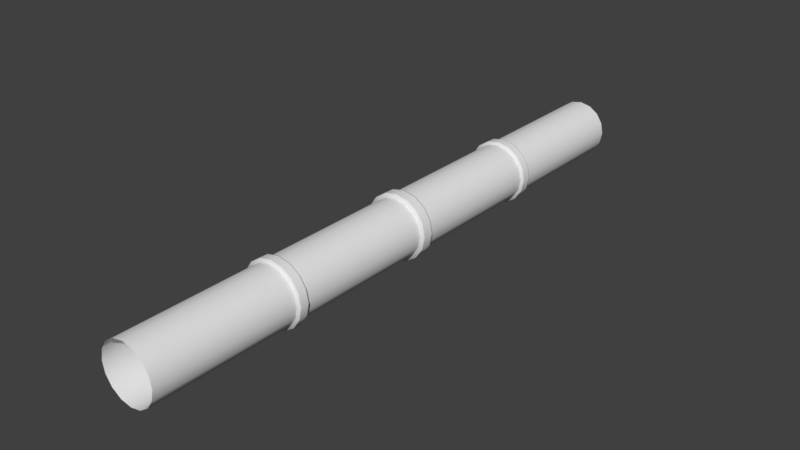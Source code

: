 # Source: Pipe.blend  (saved by Blender 2.79.0; exported with 4.5.12 LTS)
import bpy
from mathutils import Matrix  # noqa: F401  (used for matrix-valued properties, if any)

bpy.ops.wm.read_factory_settings(use_empty=True)
scene = bpy.context.scene
scene.name = 'Scene'

# ---- collections
col_collection_1 = bpy.data.collections.new('Collection 1'); scene.collection.children.link(col_collection_1)

# ---- world
world_world = bpy.data.worlds.new('World'); scene.world = world_world
world_world.color = (0.05088, 0.05088, 0.05088)
world_world.use_sun_shadow = False
world_world.sun_shadow_jitter_overblur = 0.0
world_world.cycles.sampling_method = 'MANUAL'

# ---- meshes
me_cylinder = bpy.data.meshes.new('Cylinder')
me_cylinder.from_pydata([(-0.2296, -2.96, -0.5543), (4.098e-08, 0.04, -0.6), (-0.4243, -2.96, -0.4243), (0.2296, 0.04, -0.5543), (-0.5543, -2.96, -0.2296), (0.4243, 0.04, -0.4243), (-0.6, -2.96, -7.525e-08), (0.5543, 0.04, -0.2296), (-0.5543, -2.96, 0.2296), (0.6, 0.04, -3.725e-09), (-0.4243, -2.96, 0.4243), (0.5543, 0.04, 0.2296), (-0.2296, -2.96, 0.5543), (0.4243, 0.04, 0.4243), (1.316e-07, -2.96, 0.6), (0.2296, 0.04, 0.5543), (0.2296, -2.96, 0.5543), (1.316e-07, 0.04, 0.6), (0.4243, -2.96, 0.4243), (-0.2296, 0.04, 0.5543), (0.5543, -2.96, 0.2296), (-0.4243, 0.04, 0.4243), (0.6, -2.96, -3.725e-09), (-0.5543, 0.04, 0.2296), (0.5543, -2.96, -0.2296), (-0.6, 0.04, -7.525e-08), (0.4243, -2.96, -0.4243), (-0.5543, 0.04, -0.2296), (0.2296, -2.96, -0.5543), (-0.4243, 0.04, -0.4243), (4.098e-08, -2.96, -0.6), (-0.2296, 0.04, -0.5543), (3.53e-08, 0.04, -0.6762), (0.2588, 0.04, -0.6247), (0.4782, 0.04, -0.4782), (0.6247, 0.04, -0.2588), (0.6762, 0.04, 1.007e-09), (0.6247, 0.04, 0.2588), (0.4782, 0.04, 0.4782), (0.2588, 0.04, 0.6247), (1.374e-07, 0.04, 0.6762), (-0.2588, 0.04, 0.6247), (-0.4782, 0.04, 0.4782), (-0.6247, 0.04, 0.2588), (-0.6762, 0.04, -7.96e-08), (-0.6247, 0.04, -0.2588), (-0.4782, 0.04, -0.4782), (-0.2588, 0.04, -0.6247), (3.53e-08, 0.2832, -0.6762), (0.2588, 0.2832, -0.6247), (0.4782, 0.2832, -0.4782), (0.6247, 0.2832, -0.2588), (0.6762, 0.2832, 1.007e-09), (0.6247, 0.2832, 0.2588), (0.4782, 0.2832, 0.4782), (0.2588, 0.2832, 0.6247), (1.374e-07, 0.2832, 0.6762), (-0.2588, 0.2832, 0.6247), (-0.4782, 0.2832, 0.4782), (-0.6247, 0.2832, 0.2588), (-0.6762, 0.2832, -7.96e-08), (-0.6247, 0.2832, -0.2588), (-0.4782, 0.2832, -0.4782), (-0.2588, 0.2832, -0.6247), (4.314e-08, 0.2832, -0.5999), (0.2296, 0.2832, -0.5543), (0.4242, 0.2832, -0.4242), (0.5543, 0.2832, -0.2296), (0.5999, 0.2832, -4.358e-09), (0.5543, 0.2832, 0.2296), (0.4242, 0.2832, 0.4242), (0.2296, 0.2832, 0.5543), (1.337e-07, 0.2832, 0.5999), (-0.2296, 0.2832, 0.5543), (-0.4242, 0.2832, 0.4242), (-0.5543, 0.2832, 0.2296), (-0.5999, 0.2832, -7.588e-08), (-0.5543, 0.2832, -0.2296), (-0.4242, 0.2832, -0.4242), (-0.2296, 0.2832, -0.5543), (4.314e-08, 3.283, -0.5999), (0.2296, 3.283, -0.5543), (0.4242, 3.283, -0.4242), (0.5543, 3.283, -0.2296), (0.5999, 3.283, -4.358e-09), (0.5543, 3.283, 0.2296), (0.4242, 3.283, 0.4242), (0.2296, 3.283, 0.5543), (1.337e-07, 3.283, 0.5999), (-0.2296, 3.283, 0.5543), (-0.4242, 3.283, 0.4242), (-0.5543, 3.283, 0.2296), (-0.5999, 3.283, -7.588e-08), (-0.5543, 3.283, -0.2296), (-0.4242, 3.283, -0.4242), (-0.2296, 3.283, -0.5543), (-0.2526, -2.96, -0.6098), (-0.4667, -2.96, -0.4667), (-0.6098, -2.96, -0.2526), (-0.66, -2.96, -7.868e-08), (-0.6098, -2.96, 0.2526), (-0.4667, -2.96, 0.4667), (-0.2526, -2.96, 0.6098), (1.361e-07, -2.96, 0.66), (0.2526, -2.96, 0.6098), (0.4667, -2.96, 0.4667), (0.6098, -2.96, 0.2526), (0.66, -2.96, 0.0), (0.6098, -2.96, -0.2526), (0.4667, -2.96, -0.4667), (0.2526, -2.96, -0.6098), (3.644e-08, -2.96, -0.66), (-0.2526, -3.16, -0.6098), (-0.4667, -3.16, -0.4667), (-0.6098, -3.16, -0.2526), (-0.66, -3.16, -7.868e-08), (-0.6098, -3.16, 0.2526), (-0.4667, -3.16, 0.4667), (-0.2526, -3.16, 0.6098), (1.361e-07, -3.16, 0.66), (0.2526, -3.16, 0.6098), (0.4667, -3.16, 0.4667), (0.6098, -3.16, 0.2526), (0.66, -3.16, 0.0), (0.6098, -3.16, -0.2526), (0.4667, -3.16, -0.4667), (0.2526, -3.16, -0.6098), (3.644e-08, -3.16, -0.66), (3.767e-08, 3.283, -0.6599), (0.2525, 3.283, -0.6097), (0.4666, 3.283, -0.4666), (0.6097, 3.283, -0.2525), (0.6599, 3.283, -3.231e-10), (0.6097, 3.283, 0.2525), (0.4666, 3.283, 0.4666), (0.2525, 3.283, 0.6097), (1.373e-07, 3.283, 0.6599), (-0.2525, 3.283, 0.6097), (-0.4666, 3.283, 0.4666), (-0.6097, 3.283, 0.2525), (-0.6599, 3.283, -7.899e-08), (-0.6097, 3.283, -0.2525), (-0.4666, 3.283, -0.4666), (-0.2525, 3.283, -0.6097), (3.767e-08, 3.483, -0.6599), (0.2525, 3.483, -0.6097), (0.4666, 3.483, -0.4666), (0.6097, 3.483, -0.2525), (0.6599, 3.483, -3.231e-10), (0.6097, 3.483, 0.2525), (0.4666, 3.483, 0.4666), (0.2525, 3.483, 0.6097), (1.373e-07, 3.483, 0.6599), (-0.2525, 3.483, 0.6097), (-0.4666, 3.483, 0.4666), (-0.6097, 3.483, 0.2525), (-0.6599, 3.483, -7.899e-08), (-0.6097, 3.483, -0.2525), (-0.4666, 3.483, -0.4666), (-0.2525, 3.483, -0.6097), (4.638e-08, 3.483, -0.5939), (0.2273, 3.483, -0.5487), (0.42, 3.483, -0.42), (0.5487, 3.483, -0.2273), (0.5939, 3.483, -5.134e-09), (0.5487, 3.483, 0.2273), (0.42, 3.483, 0.42), (0.2273, 3.483, 0.5487), (1.361e-07, 3.483, 0.5939), (-0.2273, 3.483, 0.5487), (-0.42, 3.483, 0.42), (-0.5487, 3.483, 0.2273), (-0.5939, 3.483, -7.594e-08), (-0.5487, 3.483, -0.2273), (-0.42, 3.483, -0.42), (-0.2273, 3.483, -0.5487), (4.638e-08, 6.483, -0.5939), (0.2273, 6.483, -0.5487), (0.42, 6.483, -0.42), (0.5487, 6.483, -0.2273), (0.5939, 6.483, -5.134e-09), (0.5487, 6.483, 0.2273), (0.42, 6.483, 0.42), (0.2273, 6.483, 0.5487), (1.361e-07, 6.483, 0.5939), (-0.2273, 6.483, 0.5487), (-0.42, 6.483, 0.42), (-0.5487, 6.483, 0.2273), (-0.5939, 6.483, -7.594e-08), (-0.5487, 6.483, -0.2273), (-0.42, 6.483, -0.42), (-0.2273, 6.483, -0.5487), (-0.2273, -3.16, -0.5488), (-0.42, -3.16, -0.42), (-0.5488, -3.16, -0.2273), (-0.594, -3.16, -7.528e-08), (-0.5488, -3.16, 0.2273), (-0.42, -3.16, 0.42), (-0.2273, -3.16, 0.5488), (1.33e-07, -3.16, 0.594), (0.2273, -3.16, 0.5488), (0.42, -3.16, 0.42), (0.5488, -3.16, 0.2273), (0.594, -3.16, -4.47e-09), (0.5488, -3.16, -0.2273), (0.42, -3.16, -0.42), (0.2273, -3.16, -0.5488), (4.327e-08, -3.16, -0.594), (-0.2273, -6.16, -0.5488), (-0.42, -6.16, -0.42), (-0.5488, -6.16, -0.2273), (-0.594, -6.16, -7.528e-08), (-0.5488, -6.16, 0.2273), (-0.42, -6.16, 0.42), (-0.2273, -6.16, 0.5488), (1.33e-07, -6.16, 0.594), (0.2273, -6.16, 0.5488), (0.42, -6.16, 0.42), (0.5488, -6.16, 0.2273), (0.594, -6.16, -4.47e-09), (0.5488, -6.16, -0.2273), (0.42, -6.16, -0.42), (0.2273, -6.16, -0.5488), (4.327e-08, -6.16, -0.594), (0.2273, -3.181, 0.5488), (0.42, -3.181, 0.42), (-0.42, -3.181, -0.42), (-0.5488, -3.181, -0.2273), (0.5488, -3.181, 0.2273), (-0.594, -3.181, -7.528e-08), (0.594, -3.181, -4.47e-09), (-0.5488, -3.181, 0.2273), (0.5488, -3.181, -0.2273), (-0.42, -3.181, 0.42), (0.42, -3.181, -0.42), (-0.2273, -3.181, 0.5488), (0.2273, -3.181, -0.5488), (1.33e-07, -3.181, 0.594), (4.327e-08, -3.181, -0.594), (-0.2273, -3.181, -0.5488), (0.6, -2.934, -3.725e-09), (-0.5543, -2.934, 0.2296), (0.4243, -2.934, 0.4243), (-0.6, -2.934, -7.525e-08), (-0.5543, -2.934, -0.2296), (4.098e-08, -2.934, -0.6), (0.2296, -2.934, -0.5543), (0.2296, -2.934, 0.5543), (1.316e-07, -2.934, 0.6), (0.4243, -2.934, -0.4243), (0.5543, -2.934, -0.2296), (-0.4243, -2.934, -0.4243), (-0.2296, -2.934, -0.5543), (-0.2296, -2.934, 0.5543), (-0.4243, -2.934, 0.4243), (0.5543, -2.934, 0.2296), (-0.2526, -3.14, -0.6098), (-0.4667, -3.14, -0.4667), (0.2526, -3.14, 0.6098), (0.4667, -3.14, 0.4667), (-0.6098, -3.14, -0.2526), (0.6098, -3.14, 0.2526), (-0.66, -3.14, -7.868e-08), (0.66, -3.14, 0.0), (-0.6098, -3.14, 0.2526), (0.6098, -3.14, -0.2526), (-0.4667, -3.14, 0.4667), (0.4667, -3.14, -0.4667), (-0.2526, -3.14, 0.6098), (0.2526, -3.14, -0.6098), (1.361e-07, -3.14, 0.66), (3.644e-08, -3.14, -0.66), (-0.4667, -2.98, -0.4667), (0.4667, -2.98, 0.4667), (-0.6098, -2.98, -0.2526), (0.6098, -2.98, 0.2526), (-0.66, -2.98, -7.868e-08), (0.66, -2.98, 0.0), (-0.6098, -2.98, 0.2526), (0.6098, -2.98, -0.2526), (-0.4667, -2.98, 0.4667), (0.4667, -2.98, -0.4667), (-0.2526, -2.98, 0.6098), (0.2526, -2.98, -0.6098), (1.361e-07, -2.98, 0.66), (-0.2526, -2.98, -0.6098), (0.2526, -2.98, 0.6098), (3.644e-08, -2.98, -0.66), (-0.6247, 0.06373, 0.2588), (-0.6762, 0.06373, -7.96e-08), (0.6762, 0.06373, 1.007e-09), (0.6247, 0.06373, 0.2588), (-0.6247, 0.06373, -0.2588), (0.4782, 0.06373, 0.4782), (-0.4782, 0.06373, -0.4782), (0.2588, 0.06373, 0.6247), (-0.2588, 0.06373, -0.6247), (1.374e-07, 0.06373, 0.6762), (3.53e-08, 0.06373, -0.6762), (0.2588, 0.06373, -0.6247), (-0.2588, 0.06373, 0.6247), (0.4782, 0.06373, -0.4782), (-0.4782, 0.06373, 0.4782), (0.6247, 0.06373, -0.2588), (-0.6247, 0.2595, 0.2588), (0.6762, 0.2595, 1.007e-09), (3.53e-08, 0.2595, -0.6762), (-0.6762, 0.2595, -7.96e-08), (0.6247, 0.2595, 0.2588), (-0.6247, 0.2595, -0.2588), (0.4782, 0.2595, 0.4782), (-0.4782, 0.2595, -0.4782), (0.2588, 0.2595, 0.6247), (-0.2588, 0.2595, -0.6247), (1.374e-07, 0.2595, 0.6762), (0.2588, 0.2595, -0.6247), (-0.2588, 0.2595, 0.6247), (0.4782, 0.2595, -0.4782), (-0.4782, 0.2595, 0.4782), (0.6247, 0.2595, -0.2588), (0.4242, 0.3155, 0.4242), (0.2296, 0.3155, 0.5543), (-0.4242, 0.3155, -0.4242), (-0.2296, 0.3155, -0.5543), (1.337e-07, 0.3155, 0.5999), (4.314e-08, 0.3155, -0.5999), (0.2296, 0.3155, -0.5543), (-0.2296, 0.3155, 0.5543), (0.4242, 0.3155, -0.4242), (-0.4242, 0.3155, 0.4242), (0.5543, 0.3155, -0.2296), (-0.5543, 0.3155, 0.2296), (0.5999, 0.3155, -4.358e-09), (-0.5999, 0.3155, -7.588e-08), (0.5543, 0.3155, 0.2296), (-0.5543, 0.3155, -0.2296), (-0.6, 0.01361, -7.525e-08), (4.098e-08, 0.01361, -0.6), (0.2296, 0.01361, 0.5543), (0.4243, 0.01361, -0.4243), (-0.4243, 0.01361, -0.4243), (-0.2296, 0.01361, 0.5543), (0.5543, 0.01361, 0.2296), (0.6, 0.01361, -3.725e-09), (-0.5543, 0.01361, 0.2296), (0.4243, 0.01361, 0.4243), (-0.5543, 0.01361, -0.2296), (0.2296, 0.01361, -0.5543), (1.316e-07, 0.01361, 0.6), (0.5543, 0.01361, -0.2296), (-0.2296, 0.01361, -0.5543), (-0.4243, 0.01361, 0.4243), (0.4242, 3.268, 0.4242), (-0.4242, 3.268, -0.4242), (4.314e-08, 3.268, -0.5999), (0.2296, 3.268, 0.5543), (-0.2296, 3.268, -0.5543), (1.337e-07, 3.268, 0.5999), (0.2296, 3.268, -0.5543), (-0.2296, 3.268, 0.5543), (0.4242, 3.268, -0.4242), (-0.4242, 3.268, 0.4242), (0.5543, 3.268, -0.2296), (-0.5543, 3.268, 0.2296), (0.5999, 3.268, -4.358e-09), (-0.5999, 3.268, -7.588e-08), (0.5543, 3.268, 0.2296), (-0.5543, 3.268, -0.2296), (-0.42, 3.502, -0.42), (-0.2273, 3.502, -0.5487), (0.2273, 3.502, 0.5487), (1.361e-07, 3.502, 0.5939), (4.638e-08, 3.502, -0.5939), (0.2273, 3.502, -0.5487), (-0.2273, 3.502, 0.5487), (0.42, 3.502, -0.42), (-0.42, 3.502, 0.42), (0.5487, 3.502, -0.2273), (-0.5487, 3.502, 0.2273), (0.5939, 3.502, -5.134e-09), (-0.5939, 3.502, -7.594e-08), (0.5487, 3.502, 0.2273), (-0.5487, 3.502, -0.2273), (0.42, 3.502, 0.42), (-0.6097, 3.3, 0.2525), (-0.6599, 3.3, -7.899e-08), (0.6599, 3.3, -3.231e-10), (0.6097, 3.3, 0.2525), (-0.6097, 3.3, -0.2525), (0.4666, 3.3, 0.4666), (-0.4666, 3.3, -0.4666), (0.2525, 3.3, 0.6097), (-0.2525, 3.3, -0.6097), (1.373e-07, 3.3, 0.6599), (3.767e-08, 3.3, -0.6599), (0.2525, 3.3, -0.6097), (-0.2525, 3.3, 0.6097), (0.4666, 3.3, -0.4666), (-0.4666, 3.3, 0.4666), (0.6097, 3.3, -0.2525), (-0.6097, 3.468, 0.2525), (0.6599, 3.468, -3.231e-10), (3.767e-08, 3.468, -0.6599), (-0.6599, 3.468, -7.899e-08), (0.6097, 3.468, 0.2525), (-0.6097, 3.468, -0.2525), (0.4666, 3.468, 0.4666), (-0.4666, 3.468, -0.4666), (0.2525, 3.468, 0.6097), (-0.2525, 3.468, -0.6097), (1.373e-07, 3.468, 0.6599), (0.2525, 3.468, -0.6097), (-0.2525, 3.468, 0.6097), (0.4666, 3.468, -0.4666), (-0.4666, 3.468, 0.4666), (0.6097, 3.468, -0.2525)], [], [(240, 255, 20, 22), (242, 247, 16, 18), (246, 249, 26, 28), (244, 251, 2, 4), (248, 253, 12, 14), (250, 240, 22, 24), (252, 245, 30, 0), (254, 241, 8, 10), (255, 242, 18, 20), (243, 244, 4, 6), (245, 246, 28, 30), (247, 248, 14, 16), (249, 250, 24, 26), (251, 252, 0, 2), (31, 29, 46, 47), (253, 254, 10, 12), (241, 243, 6, 8), (21, 19, 41, 42), (7, 5, 34, 35), (17, 15, 39, 40), (3, 1, 32, 33), (27, 25, 44, 45), (13, 11, 37, 38), (23, 21, 42, 43), (1, 31, 47, 32), (9, 7, 35, 36), (19, 17, 40, 41), (29, 27, 45, 46), (5, 3, 33, 34), (15, 13, 38, 39), (25, 23, 43, 44), (11, 9, 36, 37), (307, 304, 59, 60), (308, 305, 52, 53), (309, 307, 60, 61), (310, 308, 53, 54), (311, 309, 61, 62), (312, 310, 54, 55), (313, 311, 62, 63), (314, 312, 55, 56), (315, 306, 48, 49), (306, 313, 63, 48), (316, 314, 56, 57), (317, 315, 49, 50), (318, 316, 57, 58), (319, 317, 50, 51), (304, 318, 58, 59), (305, 319, 51, 52), (50, 49, 65, 66), (58, 57, 73, 74), (51, 50, 66, 67), (59, 58, 74, 75), (52, 51, 67, 68), (60, 59, 75, 76), (53, 52, 68, 69), (61, 60, 76, 77), (54, 53, 69, 70), (62, 61, 77, 78), (55, 54, 70, 71), (63, 62, 78, 79), (56, 55, 71, 72), (49, 48, 64, 65), (48, 63, 79, 64), (57, 56, 72, 73), (355, 352, 86, 87), (356, 353, 94, 95), (357, 355, 87, 88), (358, 354, 80, 81), (354, 356, 95, 80), (359, 357, 88, 89), (360, 358, 81, 82), (361, 359, 89, 90), (362, 360, 82, 83), (363, 361, 90, 91), (364, 362, 83, 84), (365, 363, 91, 92), (366, 364, 84, 85), (367, 365, 92, 93), (352, 366, 85, 86), (353, 367, 93, 94), (0, 30, 111, 96), (20, 18, 105, 106), (10, 8, 100, 101), (30, 28, 110, 111), (12, 10, 101, 102), (2, 0, 96, 97), (22, 20, 106, 107), (4, 2, 97, 98), (24, 22, 107, 108), (14, 12, 102, 103), (16, 14, 103, 104), (6, 4, 98, 99), (26, 24, 108, 109), (8, 6, 99, 100), (28, 26, 109, 110), (18, 16, 104, 105), (257, 256, 112, 113), (259, 258, 120, 121), (260, 257, 113, 114), (261, 259, 121, 122), (262, 260, 114, 115), (263, 261, 122, 123), (264, 262, 115, 116), (265, 263, 123, 124), (266, 264, 116, 117), (267, 265, 124, 125), (268, 266, 117, 118), (269, 267, 125, 126), (270, 268, 118, 119), (256, 271, 127, 112), (271, 269, 126, 127), (258, 270, 119, 120), (92, 91, 139, 140), (85, 84, 132, 133), (93, 92, 140, 141), (86, 85, 133, 134), (94, 93, 141, 142), (87, 86, 134, 135), (95, 94, 142, 143), (88, 87, 135, 136), (81, 80, 128, 129), (80, 95, 143, 128), (89, 88, 136, 137), (82, 81, 129, 130), (90, 89, 137, 138), (83, 82, 130, 131), (91, 90, 138, 139), (84, 83, 131, 132), (403, 400, 155, 156), (404, 401, 148, 149), (405, 403, 156, 157), (406, 404, 149, 150), (407, 405, 157, 158), (408, 406, 150, 151), (409, 407, 158, 159), (410, 408, 151, 152), (411, 402, 144, 145), (402, 409, 159, 144), (412, 410, 152, 153), (413, 411, 145, 146), (414, 412, 153, 154), (415, 413, 146, 147), (400, 414, 154, 155), (401, 415, 147, 148), (154, 153, 169, 170), (147, 146, 162, 163), (155, 154, 170, 171), (148, 147, 163, 164), (156, 155, 171, 172), (149, 148, 164, 165), (157, 156, 172, 173), (150, 149, 165, 166), (158, 157, 173, 174), (151, 150, 166, 167), (159, 158, 174, 175), (152, 151, 167, 168), (145, 144, 160, 161), (144, 159, 175, 160), (153, 152, 168, 169), (146, 145, 161, 162), (369, 368, 190, 191), (371, 370, 183, 184), (373, 372, 176, 177), (372, 369, 191, 176), (374, 371, 184, 185), (375, 373, 177, 178), (376, 374, 185, 186), (377, 375, 178, 179), (378, 376, 186, 187), (379, 377, 179, 180), (380, 378, 187, 188), (381, 379, 180, 181), (382, 380, 188, 189), (383, 381, 181, 182), (368, 382, 189, 190), (370, 383, 182, 183), (118, 117, 197, 198), (126, 125, 205, 206), (119, 118, 198, 199), (112, 127, 207, 192), (127, 126, 206, 207), (120, 119, 199, 200), (113, 112, 192, 193), (121, 120, 200, 201), (114, 113, 193, 194), (122, 121, 201, 202), (115, 114, 194, 195), (123, 122, 202, 203), (116, 115, 195, 196), (124, 123, 203, 204), (117, 116, 196, 197), (125, 124, 204, 205), (225, 224, 216, 217), (227, 226, 209, 210), (228, 225, 217, 218), (229, 227, 210, 211), (230, 228, 218, 219), (231, 229, 211, 212), (232, 230, 219, 220), (233, 231, 212, 213), (234, 232, 220, 221), (235, 233, 213, 214), (236, 234, 221, 222), (237, 235, 214, 215), (239, 238, 223, 208), (238, 236, 222, 223), (224, 237, 215, 216), (226, 239, 208, 209), (193, 192, 239, 226), (200, 199, 237, 224), (207, 206, 236, 238), (192, 207, 238, 239), (199, 198, 235, 237), (206, 205, 234, 236), (198, 197, 233, 235), (205, 204, 232, 234), (197, 196, 231, 233), (204, 203, 230, 232), (196, 195, 229, 231), (203, 202, 228, 230), (195, 194, 227, 229), (202, 201, 225, 228), (194, 193, 226, 227), (201, 200, 224, 225), (344, 336, 243, 241), (341, 351, 254, 253), (340, 350, 252, 251), (339, 349, 250, 249), (338, 348, 248, 247), (337, 347, 246, 245), (336, 346, 244, 243), (342, 345, 242, 255), (351, 344, 241, 254), (350, 337, 245, 252), (349, 343, 240, 250), (348, 341, 253, 248), (346, 340, 251, 244), (347, 339, 249, 246), (345, 338, 247, 242), (343, 342, 255, 240), (286, 284, 270, 258), (287, 283, 269, 271), (285, 287, 271, 256), (284, 282, 268, 270), (283, 281, 267, 269), (282, 280, 266, 268), (281, 279, 265, 267), (280, 278, 264, 266), (279, 277, 263, 265), (278, 276, 262, 264), (277, 275, 261, 263), (276, 274, 260, 262), (275, 273, 259, 261), (274, 272, 257, 260), (273, 286, 258, 259), (272, 285, 256, 257), (97, 96, 285, 272), (105, 104, 286, 273), (98, 97, 272, 274), (106, 105, 273, 275), (99, 98, 274, 276), (107, 106, 275, 277), (100, 99, 276, 278), (108, 107, 277, 279), (101, 100, 278, 280), (109, 108, 279, 281), (102, 101, 280, 282), (110, 109, 281, 283), (103, 102, 282, 284), (96, 111, 287, 285), (111, 110, 283, 287), (104, 103, 284, 286), (36, 35, 303, 290), (43, 42, 302, 288), (35, 34, 301, 303), (42, 41, 300, 302), (34, 33, 299, 301), (41, 40, 297, 300), (32, 47, 296, 298), (33, 32, 298, 299), (40, 39, 295, 297), (47, 46, 294, 296), (39, 38, 293, 295), (46, 45, 292, 294), (38, 37, 291, 293), (45, 44, 289, 292), (37, 36, 290, 291), (44, 43, 288, 289), (290, 303, 319, 305), (288, 302, 318, 304), (303, 301, 317, 319), (302, 300, 316, 318), (301, 299, 315, 317), (300, 297, 314, 316), (298, 296, 313, 306), (299, 298, 306, 315), (297, 295, 312, 314), (296, 294, 311, 313), (295, 293, 310, 312), (294, 292, 309, 311), (293, 291, 308, 310), (292, 289, 307, 309), (291, 290, 305, 308), (289, 288, 304, 307), (78, 77, 335, 322), (70, 69, 334, 320), (77, 76, 333, 335), (69, 68, 332, 334), (76, 75, 331, 333), (68, 67, 330, 332), (75, 74, 329, 331), (67, 66, 328, 330), (74, 73, 327, 329), (66, 65, 326, 328), (73, 72, 324, 327), (64, 79, 323, 325), (65, 64, 325, 326), (72, 71, 321, 324), (79, 78, 322, 323), (71, 70, 320, 321), (9, 11, 342, 343), (13, 15, 338, 345), (3, 5, 339, 347), (27, 29, 340, 346), (17, 19, 341, 348), (7, 9, 343, 349), (31, 1, 337, 350), (21, 23, 344, 351), (11, 13, 345, 342), (25, 27, 346, 336), (1, 3, 347, 337), (15, 17, 348, 338), (5, 7, 349, 339), (29, 31, 350, 340), (19, 21, 351, 341), (23, 25, 336, 344), (322, 335, 367, 353), (320, 334, 366, 352), (335, 333, 365, 367), (334, 332, 364, 366), (333, 331, 363, 365), (332, 330, 362, 364), (331, 329, 361, 363), (330, 328, 360, 362), (329, 327, 359, 361), (328, 326, 358, 360), (327, 324, 357, 359), (325, 323, 356, 354), (326, 325, 354, 358), (324, 321, 355, 357), (323, 322, 353, 356), (321, 320, 352, 355), (167, 166, 383, 370), (174, 173, 382, 368), (166, 165, 381, 383), (173, 172, 380, 382), (165, 164, 379, 381), (172, 171, 378, 380), (164, 163, 377, 379), (171, 170, 376, 378), (163, 162, 375, 377), (170, 169, 374, 376), (162, 161, 373, 375), (169, 168, 371, 374), (160, 175, 369, 372), (161, 160, 372, 373), (168, 167, 370, 371), (175, 174, 368, 369), (132, 131, 399, 386), (139, 138, 398, 384), (131, 130, 397, 399), (138, 137, 396, 398), (130, 129, 395, 397), (137, 136, 393, 396), (128, 143, 392, 394), (129, 128, 394, 395), (136, 135, 391, 393), (143, 142, 390, 392), (135, 134, 389, 391), (142, 141, 388, 390), (134, 133, 387, 389), (141, 140, 385, 388), (133, 132, 386, 387), (140, 139, 384, 385), (386, 399, 415, 401), (384, 398, 414, 400), (399, 397, 413, 415), (398, 396, 412, 414), (397, 395, 411, 413), (396, 393, 410, 412), (394, 392, 409, 402), (395, 394, 402, 411), (393, 391, 408, 410), (392, 390, 407, 409), (391, 389, 406, 408), (390, 388, 405, 407), (389, 387, 404, 406), (388, 385, 403, 405), (387, 386, 401, 404), (385, 384, 400, 403)])
me_cylinder.polygons.foreach_set('use_smooth', [True] * 400)
_uv = me_cylinder.uv_layers.new(name='UVMap')
_uv.uv.foreach_set('vector', [0.2575, 0.1101, 0.2575, 0.128, 0.2555, 0.128, 0.2555, 0.1101, 0.2575, 0.1459, 0.2575, 0.1638, 0.2555, 0.1638, 0.2555, 0.1459, 0.2575, 0.0563, 0.2575, 0.07423, 0.2555, 0.07423, 0.2555, 0.0563, 0.2575, 0.2715, 0.258, 0.2901, 0.2561, 0.2901, 0.2555, 0.2715, 0.2575, 0.1817, 0.2574, 0.1997, 0.2555, 0.1997, 0.2555, 0.1817, 0.2575, 0.09215, 0.2575, 0.1101, 0.2555, 0.1101, 0.2555, 0.09215, 0.2575, 0.02031, 0.2574, 0.03837, 0.2555, 0.03837, 0.2555, 0.02031, 0.2574, 0.2176, 0.2574, 0.2355, 0.2554, 0.2355, 0.2554, 0.2176, 0.2575, 0.128, 0.2575, 0.1459, 0.2555, 0.1459, 0.2555, 0.128, 0.2574, 0.2535, 0.2575, 0.2715, 0.2555, 0.2715, 0.2554, 0.2535, 0.2574, 0.03837, 0.2575, 0.0563, 0.2555, 0.0563, 0.2555, 0.03837, 0.2575, 0.1638, 0.2575, 0.1817, 0.2555, 0.1817, 0.2555, 0.1638, 0.2575, 0.07423, 0.2575, 0.09215, 0.2555, 0.09215, 0.2555, 0.07423, 0.2582, 0.001717, 0.2575, 0.02031, 0.2555, 0.02031, 0.2562, 0.001717, 0.4857, 0.02031, 0.4857, 0.001717, 0.491, 0.001717, 0.491, 0.02031, 0.2574, 0.1997, 0.2574, 0.2176, 0.2554, 0.2176, 0.2555, 0.1997, 0.2574, 0.2355, 0.2574, 0.2535, 0.2554, 0.2535, 0.2554, 0.2355, 0.4857, 0.2176, 0.4857, 0.1997, 0.491, 0.1997, 0.491, 0.2176, 0.4857, 0.09215, 0.4857, 0.07423, 0.491, 0.07423, 0.491, 0.09215, 0.4857, 0.1817, 0.4857, 0.1638, 0.491, 0.1638, 0.491, 0.1817, 0.4857, 0.0563, 0.4857, 0.03837, 0.491, 0.03837, 0.491, 0.0563, 0.4857, 0.2715, 0.4857, 0.2535, 0.491, 0.2535, 0.491, 0.2715, 0.4857, 0.1459, 0.4857, 0.128, 0.491, 0.128, 0.491, 0.1459, 0.4857, 0.2355, 0.4857, 0.2176, 0.491, 0.2176, 0.491, 0.2355, 0.4857, 0.03837, 0.4857, 0.02031, 0.491, 0.02031, 0.491, 0.03837, 0.4857, 0.1101, 0.4857, 0.09215, 0.491, 0.09215, 0.491, 0.1101, 0.4857, 0.1997, 0.4857, 0.1817, 0.491, 0.1817, 0.491, 0.1997, 0.4857, 0.2901, 0.4857, 0.2715, 0.491, 0.2715, 0.491, 0.2901, 0.4857, 0.07423, 0.4857, 0.0563, 0.491, 0.0563, 0.491, 0.07423, 0.4857, 0.1638, 0.4857, 0.1459, 0.491, 0.1459, 0.491, 0.1638, 0.4857, 0.2535, 0.4857, 0.2355, 0.491, 0.2355, 0.491, 0.2535, 0.4857, 0.128, 0.4857, 0.1101, 0.491, 0.1101, 0.491, 0.128, 0.5073, 0.2535, 0.5073, 0.2355, 0.509, 0.2355, 0.509, 0.2535, 0.5073, 0.128, 0.5073, 0.1101, 0.509, 0.1101, 0.509, 0.128, 0.5073, 0.2715, 0.5073, 0.2535, 0.509, 0.2535, 0.509, 0.2715, 0.5073, 0.1459, 0.5073, 0.128, 0.509, 0.128, 0.509, 0.1459, 0.5073, 0.2901, 0.5073, 0.2715, 0.509, 0.2715, 0.509, 0.2901, 0.5073, 0.1638, 0.5073, 0.1459, 0.509, 0.1459, 0.509, 0.1638, 0.5073, 0.02031, 0.5073, 0.001717, 0.509, 0.001717, 0.509, 0.02031, 0.5073, 0.1817, 0.5073, 0.1638, 0.509, 0.1638, 0.509, 0.1817, 0.5073, 0.0563, 0.5073, 0.03837, 0.509, 0.03837, 0.509, 0.0563, 0.5073, 0.03837, 0.5073, 0.02031, 0.509, 0.02031, 0.509, 0.03837, 0.5073, 0.1997, 0.5073, 0.1817, 0.509, 0.1817, 0.509, 0.1997, 0.5073, 0.07423, 0.5073, 0.0563, 0.509, 0.0563, 0.509, 0.07423, 0.5073, 0.2176, 0.5073, 0.1997, 0.509, 0.1997, 0.509, 0.2176, 0.5073, 0.09215, 0.5073, 0.07423, 0.509, 0.07423, 0.509, 0.09215, 0.5073, 0.2355, 0.5073, 0.2176, 0.509, 0.2176, 0.509, 0.2355, 0.5073, 0.1101, 0.5073, 0.09215, 0.509, 0.09215, 0.509, 0.1101, 0.509, 0.07423, 0.509, 0.0563, 0.5144, 0.0563, 0.5144, 0.07423, 0.509, 0.2176, 0.509, 0.1997, 0.5144, 0.1997, 0.5144, 0.2176, 0.509, 0.09215, 0.509, 0.07423, 0.5144, 0.07423, 0.5144, 0.09215, 0.509, 0.2355, 0.509, 0.2176, 0.5144, 0.2176, 0.5144, 0.2355, 0.509, 0.1101, 0.509, 0.09215, 0.5144, 0.09215, 0.5144, 0.1101, 0.509, 0.2535, 0.509, 0.2355, 0.5144, 0.2355, 0.5144, 0.2535, 0.509, 0.128, 0.509, 0.1101, 0.5144, 0.1101, 0.5144, 0.128, 0.509, 0.2715, 0.509, 0.2535, 0.5144, 0.2535, 0.5144, 0.2715, 0.509, 0.1459, 0.509, 0.128, 0.5144, 0.128, 0.5144, 0.1459, 0.509, 0.2901, 0.509, 0.2715, 0.5144, 0.2715, 0.5144, 0.2901, 0.509, 0.1638, 0.509, 0.1459, 0.5144, 0.1459, 0.5144, 0.1638, 0.509, 0.02031, 0.509, 0.001717, 0.5144, 0.001717, 0.5144, 0.02031, 0.509, 0.1817, 0.509, 0.1638, 0.5144, 0.1638, 0.5144, 0.1817, 0.509, 0.0563, 0.509, 0.03837, 0.5144, 0.03837, 0.5144, 0.0563, 0.509, 0.03837, 0.509, 0.02031, 0.5144, 0.02031, 0.5144, 0.03837, 0.509, 0.1997, 0.509, 0.1817, 0.5144, 0.1817, 0.5144, 0.1997, 0.7434, 0.1638, 0.7434, 0.1459, 0.7446, 0.1459, 0.7445, 0.1638, 0.7435, 0.02031, 0.7429, 0.001717, 0.744, 0.001717, 0.7446, 0.02031, 0.7434, 0.1817, 0.7434, 0.1638, 0.7445, 0.1638, 0.7445, 0.1817, 0.7435, 0.0563, 0.7436, 0.03837, 0.7447, 0.03837, 0.7447, 0.0563, 0.7436, 0.03837, 0.7435, 0.02031, 0.7446, 0.02031, 0.7447, 0.03837, 0.7434, 0.1997, 0.7434, 0.1817, 0.7445, 0.1817, 0.7446, 0.1997, 0.7435, 0.07423, 0.7435, 0.0563, 0.7447, 0.0563, 0.7446, 0.07423, 0.7434, 0.2176, 0.7434, 0.1997, 0.7446, 0.1997, 0.7446, 0.2176, 0.7435, 0.09215, 0.7435, 0.07423, 0.7446, 0.07423, 0.7446, 0.09215, 0.7435, 0.2355, 0.7434, 0.2176, 0.7446, 0.2176, 0.7446, 0.2355, 0.7434, 0.1101, 0.7435, 0.09215, 0.7446, 0.09215, 0.7446, 0.1101, 0.7435, 0.2535, 0.7435, 0.2355, 0.7446, 0.2355, 0.7446, 0.2535, 0.7434, 0.128, 0.7434, 0.1101, 0.7446, 0.1101, 0.7446, 0.128, 0.7434, 0.2715, 0.7435, 0.2535, 0.7446, 0.2535, 0.7446, 0.2715, 0.7434, 0.1459, 0.7434, 0.128, 0.7446, 0.128, 0.7446, 0.1459, 0.7427, 0.2901, 0.7434, 0.2715, 0.7446, 0.2715, 0.7439, 0.2901, 0.2555, 0.02031, 0.2555, 0.03837, 0.2511, 0.03837, 0.2512, 0.02031, 0.2555, 0.128, 0.2555, 0.1459, 0.2512, 0.1459, 0.2512, 0.128, 0.2554, 0.2176, 0.2554, 0.2355, 0.2511, 0.2355, 0.2511, 0.2176, 0.2555, 0.03837, 0.2555, 0.0563, 0.2511, 0.0563, 0.2511, 0.03837, 0.2555, 0.1997, 0.2554, 0.2176, 0.2511, 0.2176, 0.2511, 0.1997, 0.2562, 0.001717, 0.2555, 0.02031, 0.2512, 0.02031, 0.252, 0.001717, 0.2555, 0.1101, 0.2555, 0.128, 0.2512, 0.128, 0.2512, 0.1101, 0.2555, 0.2715, 0.2561, 0.2901, 0.2514, 0.2901, 0.251, 0.2715, 0.2555, 0.09215, 0.2555, 0.1101, 0.2512, 0.1101, 0.2512, 0.09215, 0.2555, 0.1817, 0.2555, 0.1997, 0.2511, 0.1997, 0.2511, 0.1817, 0.2555, 0.1638, 0.2555, 0.1817, 0.2511, 0.1817, 0.2512, 0.1638, 0.2554, 0.2535, 0.2555, 0.2715, 0.251, 0.2715, 0.251, 0.2535, 0.2555, 0.07423, 0.2555, 0.09215, 0.2512, 0.09215, 0.2512, 0.07423, 0.2554, 0.2355, 0.2554, 0.2535, 0.251, 0.2535, 0.2511, 0.2355, 0.2555, 0.0563, 0.2555, 0.07423, 0.2512, 0.07423, 0.2511, 0.0563, 0.2555, 0.1459, 0.2555, 0.1638, 0.2512, 0.1638, 0.2512, 0.1459, 0.2379, 0.001717, 0.2384, 0.02031, 0.237, 0.02031, 0.2365, 0.001717, 0.2386, 0.1459, 0.2385, 0.1638, 0.2371, 0.1638, 0.2371, 0.1459, 0.2382, 0.2715, 0.2375, 0.2901, 0.2359, 0.2901, 0.2367, 0.2715, 0.2386, 0.128, 0.2386, 0.1459, 0.2371, 0.1459, 0.2371, 0.128, 0.2384, 0.2535, 0.2382, 0.2715, 0.2367, 0.2715, 0.237, 0.2535, 0.2386, 0.1101, 0.2386, 0.128, 0.2371, 0.128, 0.2371, 0.1101, 0.2385, 0.2355, 0.2384, 0.2535, 0.237, 0.2535, 0.237, 0.2355, 0.2386, 0.09215, 0.2386, 0.1101, 0.2371, 0.1101, 0.2371, 0.09215, 0.2385, 0.2176, 0.2385, 0.2355, 0.237, 0.2355, 0.237, 0.2176, 0.2385, 0.07423, 0.2386, 0.09215, 0.2371, 0.09215, 0.2371, 0.07423, 0.2385, 0.1997, 0.2385, 0.2176, 0.237, 0.2176, 0.2371, 0.1997, 0.2385, 0.0563, 0.2385, 0.07423, 0.2371, 0.07423, 0.2371, 0.0563, 0.2385, 0.1817, 0.2385, 0.1997, 0.2371, 0.1997, 0.2371, 0.1817, 0.2384, 0.02031, 0.2385, 0.03837, 0.2371, 0.03837, 0.237, 0.02031, 0.2385, 0.03837, 0.2385, 0.0563, 0.2371, 0.0563, 0.2371, 0.03837, 0.2385, 0.1638, 0.2385, 0.1817, 0.2371, 0.1817, 0.2371, 0.1638, 0.7446, 0.2535, 0.7446, 0.2355, 0.7489, 0.2355, 0.749, 0.2535, 0.7446, 0.128, 0.7446, 0.1101, 0.7489, 0.1101, 0.7489, 0.128, 0.7446, 0.2715, 0.7446, 0.2535, 0.749, 0.2535, 0.7488, 0.2715, 0.7446, 0.1459, 0.7446, 0.128, 0.7489, 0.128, 0.7489, 0.1459, 0.7439, 0.2901, 0.7446, 0.2715, 0.7488, 0.2715, 0.7481, 0.2901, 0.7445, 0.1638, 0.7446, 0.1459, 0.7489, 0.1459, 0.7489, 0.1638, 0.7446, 0.02031, 0.744, 0.001717, 0.7487, 0.001717, 0.7491, 0.02031, 0.7445, 0.1817, 0.7445, 0.1638, 0.7489, 0.1638, 0.7489, 0.1817, 0.7447, 0.0563, 0.7447, 0.03837, 0.7491, 0.03837, 0.749, 0.0563, 0.7447, 0.03837, 0.7446, 0.02031, 0.7491, 0.02031, 0.7491, 0.03837, 0.7446, 0.1997, 0.7445, 0.1817, 0.7489, 0.1817, 0.7489, 0.1997, 0.7446, 0.07423, 0.7447, 0.0563, 0.749, 0.0563, 0.749, 0.07423, 0.7446, 0.2176, 0.7446, 0.1997, 0.7489, 0.1997, 0.7489, 0.2176, 0.7446, 0.09215, 0.7446, 0.07423, 0.749, 0.07423, 0.749, 0.09215, 0.7446, 0.2355, 0.7446, 0.2176, 0.7489, 0.2176, 0.7489, 0.2355, 0.7446, 0.1101, 0.7446, 0.09215, 0.749, 0.09215, 0.7489, 0.1101, 0.7619, 0.2535, 0.7619, 0.2355, 0.763, 0.2355, 0.763, 0.2535, 0.7618, 0.128, 0.7619, 0.1101, 0.763, 0.1101, 0.763, 0.128, 0.7619, 0.2715, 0.7619, 0.2535, 0.763, 0.2535, 0.7631, 0.2715, 0.7618, 0.1459, 0.7618, 0.128, 0.763, 0.128, 0.7629, 0.1459, 0.7625, 0.2901, 0.7619, 0.2715, 0.7631, 0.2715, 0.7636, 0.2901, 0.7618, 0.1638, 0.7618, 0.1459, 0.7629, 0.1459, 0.7629, 0.1638, 0.7622, 0.02031, 0.763, 0.001717, 0.7642, 0.001717, 0.7633, 0.02031, 0.7618, 0.1817, 0.7618, 0.1638, 0.7629, 0.1638, 0.7629, 0.1817, 0.7619, 0.0563, 0.762, 0.03837, 0.7631, 0.03837, 0.7631, 0.0563, 0.762, 0.03837, 0.7622, 0.02031, 0.7633, 0.02031, 0.7631, 0.03837, 0.7618, 0.1997, 0.7618, 0.1817, 0.7629, 0.1817, 0.7629, 0.1997, 0.7619, 0.07423, 0.7619, 0.0563, 0.7631, 0.0563, 0.763, 0.07423, 0.7618, 0.2176, 0.7618, 0.1997, 0.7629, 0.1997, 0.763, 0.2176, 0.7619, 0.09215, 0.7619, 0.07423, 0.763, 0.07423, 0.763, 0.09215, 0.7619, 0.2355, 0.7618, 0.2176, 0.763, 0.2176, 0.763, 0.2355, 0.7619, 0.1101, 0.7619, 0.09215, 0.763, 0.09215, 0.763, 0.1101, 0.763, 0.2176, 0.7629, 0.1997, 0.7678, 0.1997, 0.7678, 0.2176, 0.763, 0.09215, 0.763, 0.07423, 0.7678, 0.07423, 0.7678, 0.09215, 0.763, 0.2355, 0.763, 0.2176, 0.7678, 0.2176, 0.7678, 0.2355, 0.763, 0.1101, 0.763, 0.09215, 0.7678, 0.09215, 0.7678, 0.1101, 0.763, 0.2535, 0.763, 0.2355, 0.7678, 0.2355, 0.7678, 0.2535, 0.763, 0.128, 0.763, 0.1101, 0.7678, 0.1101, 0.7678, 0.128, 0.7631, 0.2715, 0.763, 0.2535, 0.7678, 0.2535, 0.768, 0.2715, 0.7629, 0.1459, 0.763, 0.128, 0.7678, 0.128, 0.7678, 0.1459, 0.7636, 0.2901, 0.7631, 0.2715, 0.768, 0.2715, 0.7688, 0.2901, 0.7629, 0.1638, 0.7629, 0.1459, 0.7678, 0.1459, 0.7677, 0.1638, 0.7633, 0.02031, 0.7642, 0.001717, 0.7688, 0.001717, 0.768, 0.02031, 0.7629, 0.1817, 0.7629, 0.1638, 0.7677, 0.1638, 0.7678, 0.1817, 0.7631, 0.0563, 0.7631, 0.03837, 0.7679, 0.03837, 0.7679, 0.0563, 0.7631, 0.03837, 0.7633, 0.02031, 0.768, 0.02031, 0.7679, 0.03837, 0.7629, 0.1997, 0.7629, 0.1817, 0.7678, 0.1817, 0.7678, 0.1997, 0.763, 0.07423, 0.7631, 0.0563, 0.7679, 0.0563, 0.7678, 0.07423, 0.7695, 0.02031, 0.7702, 0.001717, 0.9999, 0.001717, 0.9999, 0.02031, 0.7692, 0.1817, 0.7692, 0.1638, 0.9997, 0.1638, 0.9997, 0.1817, 0.7693, 0.0563, 0.7693, 0.03837, 0.9998, 0.03837, 0.9998, 0.0563, 0.7693, 0.03837, 0.7695, 0.02031, 0.9999, 0.02031, 0.9998, 0.03837, 0.7692, 0.1997, 0.7692, 0.1817, 0.9997, 0.1817, 0.9997, 0.1997, 0.7692, 0.07423, 0.7693, 0.0563, 0.9998, 0.0563, 0.9998, 0.07423, 0.7692, 0.2176, 0.7692, 0.1997, 0.9997, 0.1997, 0.9998, 0.2176, 0.7692, 0.09215, 0.7692, 0.07423, 0.9998, 0.07423, 0.9997, 0.09215, 0.7692, 0.2355, 0.7692, 0.2176, 0.9998, 0.2176, 0.9998, 0.2355, 0.7692, 0.1101, 0.7692, 0.09215, 0.9997, 0.09215, 0.9997, 0.1101, 0.7692, 0.2535, 0.7692, 0.2355, 0.9998, 0.2355, 0.9998, 0.2535, 0.7692, 0.128, 0.7692, 0.1101, 0.9997, 0.1101, 0.9997, 0.128, 0.7695, 0.2715, 0.7692, 0.2535, 0.9998, 0.2535, 0.9999, 0.2715, 0.7692, 0.1459, 0.7692, 0.128, 0.9997, 0.128, 0.9997, 0.1459, 0.7702, 0.2901, 0.7695, 0.2715, 0.9999, 0.2715, 0.9999, 0.2901, 0.7692, 0.1638, 0.7692, 0.1459, 0.9997, 0.1459, 0.9997, 0.1638, 0.2371, 0.1997, 0.237, 0.2176, 0.2322, 0.2176, 0.2323, 0.1997, 0.2371, 0.0563, 0.2371, 0.07423, 0.2323, 0.07423, 0.2323, 0.0563, 0.2371, 0.1817, 0.2371, 0.1997, 0.2323, 0.1997, 0.2323, 0.1817, 0.237, 0.02031, 0.2371, 0.03837, 0.2322, 0.03837, 0.232, 0.02031, 0.2371, 0.03837, 0.2371, 0.0563, 0.2323, 0.0563, 0.2322, 0.03837, 0.2371, 0.1638, 0.2371, 0.1817, 0.2323, 0.1817, 0.2323, 0.1638, 0.2365, 0.001717, 0.237, 0.02031, 0.232, 0.02031, 0.2313, 0.001717, 0.2371, 0.1459, 0.2371, 0.1638, 0.2323, 0.1638, 0.2323, 0.1459, 0.2367, 0.2715, 0.2359, 0.2901, 0.2313, 0.2901, 0.232, 0.2715, 0.2371, 0.128, 0.2371, 0.1459, 0.2323, 0.1459, 0.2323, 0.128, 0.237, 0.2535, 0.2367, 0.2715, 0.232, 0.2715, 0.2321, 0.2535, 0.2371, 0.1101, 0.2371, 0.128, 0.2323, 0.128, 0.2323, 0.1101, 0.237, 0.2355, 0.237, 0.2535, 0.2321, 0.2535, 0.2322, 0.2355, 0.2371, 0.09215, 0.2371, 0.1101, 0.2323, 0.1101, 0.2323, 0.09215, 0.237, 0.2176, 0.237, 0.2355, 0.2322, 0.2355, 0.2322, 0.2176, 0.2371, 0.07423, 0.2371, 0.09215, 0.2323, 0.09215, 0.2323, 0.07423, 0.2308, 0.1459, 0.2307, 0.1638, 0.0002939, 0.1638, 0.0002983, 0.1459, 0.2305, 0.2715, 0.2297, 0.2901, 5.401e-05, 0.2901, 0.0001083, 0.2715, 0.2308, 0.128, 0.2308, 0.1459, 0.0002983, 0.1459, 0.000295, 0.128, 0.2306, 0.2535, 0.2305, 0.2715, 0.0001083, 0.2715, 0.000158, 0.2535, 0.2308, 0.1101, 0.2308, 0.128, 0.000295, 0.128, 0.0002841, 0.1101, 0.2306, 0.2355, 0.2306, 0.2535, 0.000158, 0.2535, 0.0002006, 0.2355, 0.2307, 0.09215, 0.2308, 0.1101, 0.0002841, 0.1101, 0.0002656, 0.09215, 0.2307, 0.2176, 0.2306, 0.2355, 0.0002006, 0.2355, 0.0002354, 0.2176, 0.2307, 0.07423, 0.2307, 0.09215, 0.0002656, 0.09215, 0.0002393, 0.07423, 0.2307, 0.1997, 0.2307, 0.2176, 0.0002354, 0.2176, 0.0002625, 0.1997, 0.2307, 0.0563, 0.2307, 0.07423, 0.0002393, 0.07423, 0.0002051, 0.0563, 0.2307, 0.1817, 0.2307, 0.1997, 0.0002625, 0.1997, 0.000282, 0.1817, 0.2305, 0.02031, 0.2307, 0.03837, 0.000163, 0.03837, 0.000113, 0.02031, 0.2307, 0.03837, 0.2307, 0.0563, 0.0002051, 0.0563, 0.000163, 0.03837, 0.2307, 0.1638, 0.2307, 0.1817, 0.000282, 0.1817, 0.0002939, 0.1638, 0.2298, 0.001717, 0.2305, 0.02031, 0.000113, 0.02031, 5.673e-05, 0.001717, 0.2313, 0.001717, 0.232, 0.02031, 0.2305, 0.02031, 0.2298, 0.001717, 0.2323, 0.1638, 0.2323, 0.1817, 0.2307, 0.1817, 0.2307, 0.1638, 0.2322, 0.03837, 0.2323, 0.0563, 0.2307, 0.0563, 0.2307, 0.03837, 0.232, 0.02031, 0.2322, 0.03837, 0.2307, 0.03837, 0.2305, 0.02031, 0.2323, 0.1817, 0.2323, 0.1997, 0.2307, 0.1997, 0.2307, 0.1817, 0.2323, 0.0563, 0.2323, 0.07423, 0.2307, 0.07423, 0.2307, 0.0563, 0.2323, 0.1997, 0.2322, 0.2176, 0.2307, 0.2176, 0.2307, 0.1997, 0.2323, 0.07423, 0.2323, 0.09215, 0.2307, 0.09215, 0.2307, 0.07423, 0.2322, 0.2176, 0.2322, 0.2355, 0.2306, 0.2355, 0.2307, 0.2176, 0.2323, 0.09215, 0.2323, 0.1101, 0.2308, 0.1101, 0.2307, 0.09215, 0.2322, 0.2355, 0.2321, 0.2535, 0.2306, 0.2535, 0.2306, 0.2355, 0.2323, 0.1101, 0.2323, 0.128, 0.2308, 0.128, 0.2308, 0.1101, 0.2321, 0.2535, 0.232, 0.2715, 0.2305, 0.2715, 0.2306, 0.2535, 0.2323, 0.128, 0.2323, 0.1459, 0.2308, 0.1459, 0.2308, 0.128, 0.232, 0.2715, 0.2313, 0.2901, 0.2297, 0.2901, 0.2305, 0.2715, 0.2323, 0.1459, 0.2323, 0.1638, 0.2307, 0.1638, 0.2308, 0.1459, 0.4837, 0.2355, 0.4837, 0.2535, 0.2574, 0.2535, 0.2574, 0.2355, 0.4837, 0.1997, 0.4837, 0.2176, 0.2574, 0.2176, 0.2574, 0.1997, 0.4837, 0.001717, 0.4837, 0.02031, 0.2575, 0.02031, 0.2582, 0.001717, 0.4837, 0.07423, 0.4837, 0.09215, 0.2575, 0.09215, 0.2575, 0.07423, 0.4837, 0.1638, 0.4837, 0.1817, 0.2575, 0.1817, 0.2575, 0.1638, 0.4837, 0.03837, 0.4837, 0.0563, 0.2575, 0.0563, 0.2574, 0.03837, 0.4837, 0.2535, 0.4837, 0.2715, 0.2575, 0.2715, 0.2574, 0.2535, 0.4837, 0.128, 0.4837, 0.1459, 0.2575, 0.1459, 0.2575, 0.128, 0.4837, 0.2176, 0.4837, 0.2355, 0.2574, 0.2355, 0.2574, 0.2176, 0.4837, 0.02031, 0.4837, 0.03837, 0.2574, 0.03837, 0.2575, 0.02031, 0.4837, 0.09215, 0.4837, 0.1101, 0.2575, 0.1101, 0.2575, 0.09215, 0.4837, 0.1817, 0.4837, 0.1997, 0.2574, 0.1997, 0.2575, 0.1817, 0.4837, 0.2715, 0.4837, 0.2901, 0.258, 0.2901, 0.2575, 0.2715, 0.4837, 0.0563, 0.4837, 0.07423, 0.2575, 0.07423, 0.2575, 0.0563, 0.4837, 0.1459, 0.4837, 0.1638, 0.2575, 0.1638, 0.2575, 0.1459, 0.4837, 0.1101, 0.4837, 0.128, 0.2575, 0.128, 0.2575, 0.1101, 0.2497, 0.1638, 0.2497, 0.1817, 0.2385, 0.1817, 0.2385, 0.1638, 0.2496, 0.03837, 0.2497, 0.0563, 0.2385, 0.0563, 0.2385, 0.03837, 0.2497, 0.02031, 0.2496, 0.03837, 0.2385, 0.03837, 0.2384, 0.02031, 0.2497, 0.1817, 0.2497, 0.1997, 0.2385, 0.1997, 0.2385, 0.1817, 0.2497, 0.0563, 0.2497, 0.07423, 0.2385, 0.07423, 0.2385, 0.0563, 0.2497, 0.1997, 0.2496, 0.2176, 0.2385, 0.2176, 0.2385, 0.1997, 0.2497, 0.07423, 0.2497, 0.09215, 0.2386, 0.09215, 0.2385, 0.07423, 0.2496, 0.2176, 0.2496, 0.2355, 0.2385, 0.2355, 0.2385, 0.2176, 0.2497, 0.09215, 0.2497, 0.1101, 0.2386, 0.1101, 0.2386, 0.09215, 0.2496, 0.2355, 0.2495, 0.2535, 0.2384, 0.2535, 0.2385, 0.2355, 0.2497, 0.1101, 0.2497, 0.128, 0.2386, 0.128, 0.2386, 0.1101, 0.2495, 0.2535, 0.2495, 0.2715, 0.2382, 0.2715, 0.2384, 0.2535, 0.2497, 0.128, 0.2497, 0.1459, 0.2386, 0.1459, 0.2386, 0.128, 0.2495, 0.2715, 0.2499, 0.2901, 0.2375, 0.2901, 0.2382, 0.2715, 0.2497, 0.1459, 0.2497, 0.1638, 0.2385, 0.1638, 0.2386, 0.1459, 0.2504, 0.001717, 0.2497, 0.02031, 0.2384, 0.02031, 0.2379, 0.001717, 0.252, 0.001717, 0.2512, 0.02031, 0.2497, 0.02031, 0.2504, 0.001717, 0.2512, 0.1459, 0.2512, 0.1638, 0.2497, 0.1638, 0.2497, 0.1459, 0.251, 0.2715, 0.2514, 0.2901, 0.2499, 0.2901, 0.2495, 0.2715, 0.2512, 0.128, 0.2512, 0.1459, 0.2497, 0.1459, 0.2497, 0.128, 0.251, 0.2535, 0.251, 0.2715, 0.2495, 0.2715, 0.2495, 0.2535, 0.2512, 0.1101, 0.2512, 0.128, 0.2497, 0.128, 0.2497, 0.1101, 0.2511, 0.2355, 0.251, 0.2535, 0.2495, 0.2535, 0.2496, 0.2355, 0.2512, 0.09215, 0.2512, 0.1101, 0.2497, 0.1101, 0.2497, 0.09215, 0.2511, 0.2176, 0.2511, 0.2355, 0.2496, 0.2355, 0.2496, 0.2176, 0.2512, 0.07423, 0.2512, 0.09215, 0.2497, 0.09215, 0.2497, 0.07423, 0.2511, 0.1997, 0.2511, 0.2176, 0.2496, 0.2176, 0.2497, 0.1997, 0.2511, 0.0563, 0.2512, 0.07423, 0.2497, 0.07423, 0.2497, 0.0563, 0.2511, 0.1817, 0.2511, 0.1997, 0.2497, 0.1997, 0.2497, 0.1817, 0.2512, 0.02031, 0.2511, 0.03837, 0.2496, 0.03837, 0.2497, 0.02031, 0.2511, 0.03837, 0.2511, 0.0563, 0.2497, 0.0563, 0.2496, 0.03837, 0.2512, 0.1638, 0.2511, 0.1817, 0.2497, 0.1817, 0.2497, 0.1638, 0.491, 0.1101, 0.491, 0.09215, 0.4928, 0.09215, 0.4928, 0.1101, 0.491, 0.2355, 0.491, 0.2176, 0.4928, 0.2176, 0.4928, 0.2355, 0.491, 0.09215, 0.491, 0.07423, 0.4928, 0.07423, 0.4928, 0.09215, 0.491, 0.2176, 0.491, 0.1997, 0.4928, 0.1997, 0.4928, 0.2176, 0.491, 0.07423, 0.491, 0.0563, 0.4928, 0.0563, 0.4928, 0.07423, 0.491, 0.1997, 0.491, 0.1817, 0.4928, 0.1817, 0.4928, 0.1997, 0.491, 0.03837, 0.491, 0.02031, 0.4928, 0.02031, 0.4928, 0.03837, 0.491, 0.0563, 0.491, 0.03837, 0.4928, 0.03837, 0.4928, 0.0563, 0.491, 0.1817, 0.491, 0.1638, 0.4928, 0.1638, 0.4928, 0.1817, 0.491, 0.02031, 0.491, 0.001717, 0.4928, 0.001717, 0.4928, 0.02031, 0.491, 0.1638, 0.491, 0.1459, 0.4928, 0.1459, 0.4928, 0.1638, 0.491, 0.2901, 0.491, 0.2715, 0.4928, 0.2715, 0.4928, 0.2901, 0.491, 0.1459, 0.491, 0.128, 0.4928, 0.128, 0.4928, 0.1459, 0.491, 0.2715, 0.491, 0.2535, 0.4928, 0.2535, 0.4928, 0.2715, 0.491, 0.128, 0.491, 0.1101, 0.4928, 0.1101, 0.4928, 0.128, 0.491, 0.2535, 0.491, 0.2355, 0.4928, 0.2355, 0.4928, 0.2535, 0.4928, 0.1101, 0.4928, 0.09215, 0.5073, 0.09215, 0.5073, 0.1101, 0.4928, 0.2355, 0.4928, 0.2176, 0.5073, 0.2176, 0.5073, 0.2355, 0.4928, 0.09215, 0.4928, 0.07423, 0.5073, 0.07423, 0.5073, 0.09215, 0.4928, 0.2176, 0.4928, 0.1997, 0.5073, 0.1997, 0.5073, 0.2176, 0.4928, 0.07423, 0.4928, 0.0563, 0.5073, 0.0563, 0.5073, 0.07423, 0.4928, 0.1997, 0.4928, 0.1817, 0.5073, 0.1817, 0.5073, 0.1997, 0.4928, 0.03837, 0.4928, 0.02031, 0.5073, 0.02031, 0.5073, 0.03837, 0.4928, 0.0563, 0.4928, 0.03837, 0.5073, 0.03837, 0.5073, 0.0563, 0.4928, 0.1817, 0.4928, 0.1638, 0.5073, 0.1638, 0.5073, 0.1817, 0.4928, 0.02031, 0.4928, 0.001717, 0.5073, 0.001717, 0.5073, 0.02031, 0.4928, 0.1638, 0.4928, 0.1459, 0.5073, 0.1459, 0.5073, 0.1638, 0.4928, 0.2901, 0.4928, 0.2715, 0.5073, 0.2715, 0.5073, 0.2901, 0.4928, 0.1459, 0.4928, 0.128, 0.5073, 0.128, 0.5073, 0.1459, 0.4928, 0.2715, 0.4928, 0.2535, 0.5073, 0.2535, 0.5073, 0.2715, 0.4928, 0.128, 0.4928, 0.1101, 0.5073, 0.1101, 0.5073, 0.128, 0.4928, 0.2535, 0.4928, 0.2355, 0.5073, 0.2355, 0.5073, 0.2535, 0.5144, 0.2901, 0.5144, 0.2715, 0.5169, 0.2715, 0.5169, 0.2901, 0.5144, 0.1459, 0.5144, 0.128, 0.5169, 0.128, 0.5169, 0.1459, 0.5144, 0.2715, 0.5144, 0.2535, 0.5169, 0.2535, 0.5169, 0.2715, 0.5144, 0.128, 0.5144, 0.1101, 0.5169, 0.1101, 0.5169, 0.128, 0.5144, 0.2535, 0.5144, 0.2355, 0.5169, 0.2355, 0.5169, 0.2535, 0.5144, 0.1101, 0.5144, 0.09215, 0.5169, 0.09215, 0.5169, 0.1101, 0.5144, 0.2355, 0.5144, 0.2176, 0.5169, 0.2176, 0.5169, 0.2355, 0.5144, 0.09215, 0.5144, 0.07423, 0.5169, 0.07423, 0.5169, 0.09215, 0.5144, 0.2176, 0.5144, 0.1997, 0.5169, 0.1997, 0.5169, 0.2176, 0.5144, 0.07423, 0.5144, 0.0563, 0.5169, 0.0563, 0.5169, 0.07423, 0.5144, 0.1997, 0.5144, 0.1817, 0.5169, 0.1817, 0.5169, 0.1997, 0.5144, 0.03837, 0.5144, 0.02031, 0.5169, 0.02031, 0.5169, 0.03837, 0.5144, 0.0563, 0.5144, 0.03837, 0.5169, 0.03837, 0.5169, 0.0563, 0.5144, 0.1817, 0.5144, 0.1638, 0.5169, 0.1638, 0.5169, 0.1817, 0.5144, 0.02031, 0.5144, 0.001717, 0.5169, 0.001717, 0.5169, 0.02031, 0.5144, 0.1638, 0.5144, 0.1459, 0.5169, 0.1459, 0.5169, 0.1638, 0.4857, 0.1101, 0.4857, 0.128, 0.4837, 0.128, 0.4837, 0.1101, 0.4857, 0.1459, 0.4857, 0.1638, 0.4837, 0.1638, 0.4837, 0.1459, 0.4857, 0.0563, 0.4857, 0.07423, 0.4837, 0.07423, 0.4837, 0.0563, 0.4857, 0.2715, 0.4857, 0.2901, 0.4837, 0.2901, 0.4837, 0.2715, 0.4857, 0.1817, 0.4857, 0.1997, 0.4837, 0.1997, 0.4837, 0.1817, 0.4857, 0.09215, 0.4857, 0.1101, 0.4837, 0.1101, 0.4837, 0.09215, 0.4857, 0.02031, 0.4857, 0.03837, 0.4837, 0.03837, 0.4837, 0.02031, 0.4857, 0.2176, 0.4857, 0.2355, 0.4837, 0.2355, 0.4837, 0.2176, 0.4857, 0.128, 0.4857, 0.1459, 0.4837, 0.1459, 0.4837, 0.128, 0.4857, 0.2535, 0.4857, 0.2715, 0.4837, 0.2715, 0.4837, 0.2535, 0.4857, 0.03837, 0.4857, 0.0563, 0.4837, 0.0563, 0.4837, 0.03837, 0.4857, 0.1638, 0.4857, 0.1817, 0.4837, 0.1817, 0.4837, 0.1638, 0.4857, 0.07423, 0.4857, 0.09215, 0.4837, 0.09215, 0.4837, 0.07423, 0.4857, 0.001717, 0.4857, 0.02031, 0.4837, 0.02031, 0.4837, 0.001717, 0.4857, 0.1997, 0.4857, 0.2176, 0.4837, 0.2176, 0.4837, 0.1997, 0.4857, 0.2355, 0.4857, 0.2535, 0.4837, 0.2535, 0.4837, 0.2355, 0.5169, 0.2901, 0.5169, 0.2715, 0.7434, 0.2715, 0.7427, 0.2901, 0.5169, 0.1459, 0.5169, 0.128, 0.7434, 0.128, 0.7434, 0.1459, 0.5169, 0.2715, 0.5169, 0.2535, 0.7435, 0.2535, 0.7434, 0.2715, 0.5169, 0.128, 0.5169, 0.1101, 0.7434, 0.1101, 0.7434, 0.128, 0.5169, 0.2535, 0.5169, 0.2355, 0.7435, 0.2355, 0.7435, 0.2535, 0.5169, 0.1101, 0.5169, 0.09215, 0.7435, 0.09215, 0.7434, 0.1101, 0.5169, 0.2355, 0.5169, 0.2176, 0.7434, 0.2176, 0.7435, 0.2355, 0.5169, 0.09215, 0.5169, 0.07423, 0.7435, 0.07423, 0.7435, 0.09215, 0.5169, 0.2176, 0.5169, 0.1997, 0.7434, 0.1997, 0.7434, 0.2176, 0.5169, 0.07423, 0.5169, 0.0563, 0.7435, 0.0563, 0.7435, 0.07423, 0.5169, 0.1997, 0.5169, 0.1817, 0.7434, 0.1817, 0.7434, 0.1997, 0.5169, 0.03837, 0.5169, 0.02031, 0.7435, 0.02031, 0.7436, 0.03837, 0.5169, 0.0563, 0.5169, 0.03837, 0.7436, 0.03837, 0.7435, 0.0563, 0.5169, 0.1817, 0.5169, 0.1638, 0.7434, 0.1638, 0.7434, 0.1817, 0.5169, 0.02031, 0.5169, 0.001717, 0.7429, 0.001717, 0.7435, 0.02031, 0.5169, 0.1638, 0.5169, 0.1459, 0.7434, 0.1459, 0.7434, 0.1638, 0.7677, 0.1638, 0.7678, 0.1459, 0.7692, 0.1459, 0.7692, 0.1638, 0.7688, 0.2901, 0.768, 0.2715, 0.7695, 0.2715, 0.7702, 0.2901, 0.7678, 0.1459, 0.7678, 0.128, 0.7692, 0.128, 0.7692, 0.1459, 0.768, 0.2715, 0.7678, 0.2535, 0.7692, 0.2535, 0.7695, 0.2715, 0.7678, 0.128, 0.7678, 0.1101, 0.7692, 0.1101, 0.7692, 0.128, 0.7678, 0.2535, 0.7678, 0.2355, 0.7692, 0.2355, 0.7692, 0.2535, 0.7678, 0.1101, 0.7678, 0.09215, 0.7692, 0.09215, 0.7692, 0.1101, 0.7678, 0.2355, 0.7678, 0.2176, 0.7692, 0.2176, 0.7692, 0.2355, 0.7678, 0.09215, 0.7678, 0.07423, 0.7692, 0.07423, 0.7692, 0.09215, 0.7678, 0.2176, 0.7678, 0.1997, 0.7692, 0.1997, 0.7692, 0.2176, 0.7678, 0.07423, 0.7679, 0.0563, 0.7693, 0.0563, 0.7692, 0.07423, 0.7678, 0.1997, 0.7678, 0.1817, 0.7692, 0.1817, 0.7692, 0.1997, 0.7679, 0.03837, 0.768, 0.02031, 0.7695, 0.02031, 0.7693, 0.03837, 0.7679, 0.0563, 0.7679, 0.03837, 0.7693, 0.03837, 0.7693, 0.0563, 0.7678, 0.1817, 0.7677, 0.1638, 0.7692, 0.1638, 0.7692, 0.1817, 0.768, 0.02031, 0.7688, 0.001717, 0.7702, 0.001717, 0.7695, 0.02031, 0.7489, 0.1101, 0.749, 0.09215, 0.7502, 0.09215, 0.7502, 0.1101, 0.7489, 0.2355, 0.7489, 0.2176, 0.7502, 0.2176, 0.7502, 0.2355, 0.749, 0.09215, 0.749, 0.07423, 0.7502, 0.07423, 0.7502, 0.09215, 0.7489, 0.2176, 0.7489, 0.1997, 0.7501, 0.1997, 0.7502, 0.2176, 0.749, 0.07423, 0.749, 0.0563, 0.7503, 0.0563, 0.7502, 0.07423, 0.7489, 0.1997, 0.7489, 0.1817, 0.7501, 0.1817, 0.7501, 0.1997, 0.7491, 0.03837, 0.7491, 0.02031, 0.7504, 0.02031, 0.7503, 0.03837, 0.749, 0.0563, 0.7491, 0.03837, 0.7503, 0.03837, 0.7503, 0.0563, 0.7489, 0.1817, 0.7489, 0.1638, 0.7501, 0.1638, 0.7501, 0.1817, 0.7491, 0.02031, 0.7487, 0.001717, 0.75, 0.001717, 0.7504, 0.02031, 0.7489, 0.1638, 0.7489, 0.1459, 0.7501, 0.1459, 0.7501, 0.1638, 0.7481, 0.2901, 0.7488, 0.2715, 0.7501, 0.2715, 0.7494, 0.2901, 0.7489, 0.1459, 0.7489, 0.128, 0.7502, 0.128, 0.7501, 0.1459, 0.7488, 0.2715, 0.749, 0.2535, 0.7502, 0.2535, 0.7501, 0.2715, 0.7489, 0.128, 0.7489, 0.1101, 0.7502, 0.1101, 0.7502, 0.128, 0.749, 0.2535, 0.7489, 0.2355, 0.7502, 0.2355, 0.7502, 0.2535, 0.7502, 0.1101, 0.7502, 0.09215, 0.7619, 0.09215, 0.7619, 0.1101, 0.7502, 0.2355, 0.7502, 0.2176, 0.7618, 0.2176, 0.7619, 0.2355, 0.7502, 0.09215, 0.7502, 0.07423, 0.7619, 0.07423, 0.7619, 0.09215, 0.7502, 0.2176, 0.7501, 0.1997, 0.7618, 0.1997, 0.7618, 0.2176, 0.7502, 0.07423, 0.7503, 0.0563, 0.7619, 0.0563, 0.7619, 0.07423, 0.7501, 0.1997, 0.7501, 0.1817, 0.7618, 0.1817, 0.7618, 0.1997, 0.7503, 0.03837, 0.7504, 0.02031, 0.7622, 0.02031, 0.762, 0.03837, 0.7503, 0.0563, 0.7503, 0.03837, 0.762, 0.03837, 0.7619, 0.0563, 0.7501, 0.1817, 0.7501, 0.1638, 0.7618, 0.1638, 0.7618, 0.1817, 0.7504, 0.02031, 0.75, 0.001717, 0.763, 0.001717, 0.7622, 0.02031, 0.7501, 0.1638, 0.7501, 0.1459, 0.7618, 0.1459, 0.7618, 0.1638, 0.7494, 0.2901, 0.7501, 0.2715, 0.7619, 0.2715, 0.7625, 0.2901, 0.7501, 0.1459, 0.7502, 0.128, 0.7618, 0.128, 0.7618, 0.1459, 0.7501, 0.2715, 0.7502, 0.2535, 0.7619, 0.2535, 0.7619, 0.2715, 0.7502, 0.128, 0.7502, 0.1101, 0.7619, 0.1101, 0.7618, 0.128, 0.7502, 0.2535, 0.7502, 0.2355, 0.7619, 0.2355, 0.7619, 0.2535])
me_cylinder.use_remesh_preserve_volume = False
me_cylinder.use_remesh_preserve_attributes = False
me_cylinder.use_mirror_vertex_groups = False
me_cylinder.update()

# ---- objects
ob_cylinder = bpy.data.objects.new('Cylinder', me_cylinder)

# ---- transforms, parenting, visibility, modifiers, constraints
ob_cylinder.location = (0.0, 0.0, 0.0)
ob_cylinder.lineart.crease_threshold = 0.0

# ---- collection membership
col_collection_1.objects.link(ob_cylinder)

# ---- scene / render settings (as saved in the file)
scene.frame_start = 1; scene.frame_end = 250; scene.frame_set(1)
scene.render.engine = 'BLENDER_EEVEE_NEXT'
scene.render.resolution_percentage = 50
scene.render.dither_intensity = 0.0
scene.cycles.use_denoising = False
scene.cycles.samples = 128
scene.cycles.sampling_pattern = 'TABULATED_SOBOL'
scene.cycles.use_adaptive_sampling = False
scene.cycles.use_light_tree = False
scene.cycles.blur_glossy = 0.0
scene.cycles.sample_clamp_indirect = 0.0
scene.view_settings.view_transform = 'Standard'
bpy.context.view_layer.update()

# ---- added for rendering (the .blend has no active camera and no usable light): camera, sun
cam_auto = bpy.data.cameras.new('AutoCamera')
cam_auto.lens = 50.0
cam_auto.sensor_width = 36.0
cam_auto.clip_end = 1000.0
ob_auto_camera = bpy.data.objects.new('AutoCamera', cam_auto)
scene.collection.objects.link(ob_auto_camera)
ob_auto_camera.location = (11.8309, -14.0355, 9.46474)
ob_auto_camera.rotation_euler = (1.09748, -7.21219e-08, 0.694738)
scene.camera = ob_auto_camera
light_auto_sun = bpy.data.lights.new('AutoSun', 'SUN')
light_auto_sun.energy = 3.0
light_auto_sun.angle = 0.0523599
ob_auto_sun = bpy.data.objects.new('AutoSun', light_auto_sun)
scene.collection.objects.link(ob_auto_sun)
ob_auto_sun.rotation_euler = (0.872665, 0.174533, 0.523599)
bpy.context.view_layer.update()
